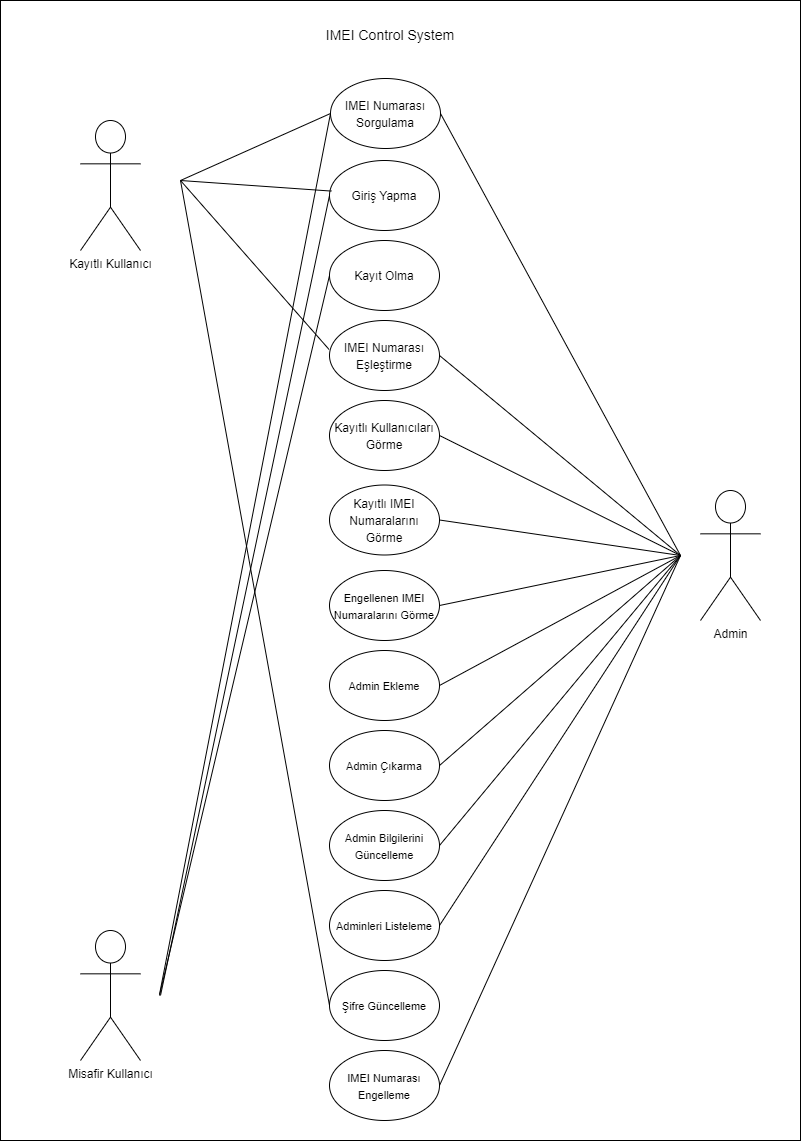

The diagram above was exported from draw.io. Its source (the exported page's mxGraphModel, read from the mxfile embedded in the PNG):
<mxGraphModel dx="1687" dy="936" grid="1" gridSize="10" guides="1" tooltips="1" connect="1" arrows="1" fold="1" page="1" pageScale="1" pageWidth="827" pageHeight="1169" math="0" shadow="0">
  <root>
    <mxCell id="WIyWlLk6GJQsqaUBKTNV-0" />
    <mxCell id="WIyWlLk6GJQsqaUBKTNV-1" parent="WIyWlLk6GJQsqaUBKTNV-0" />
    <mxCell id="i7Gi4pMvuMjez0ytL0XT-1" value="" style="rounded=0;whiteSpace=wrap;html=1;" vertex="1" parent="WIyWlLk6GJQsqaUBKTNV-1">
      <mxGeometry x="30" y="30" width="800" height="1140" as="geometry" />
    </mxCell>
    <mxCell id="i7Gi4pMvuMjez0ytL0XT-0" value="Admin" style="shape=umlActor;verticalLabelPosition=bottom;verticalAlign=top;html=1;outlineConnect=0;" vertex="1" parent="WIyWlLk6GJQsqaUBKTNV-1">
      <mxGeometry x="730" y="520" width="60" height="130" as="geometry" />
    </mxCell>
    <mxCell id="i7Gi4pMvuMjez0ytL0XT-2" value="IMEI Control System" style="text;html=1;strokeColor=none;fillColor=none;align=center;verticalAlign=middle;whiteSpace=wrap;rounded=0;fontSize=14;" vertex="1" parent="WIyWlLk6GJQsqaUBKTNV-1">
      <mxGeometry x="327" y="50" width="186" height="30" as="geometry" />
    </mxCell>
    <mxCell id="i7Gi4pMvuMjez0ytL0XT-4" value="&lt;font style=&quot;font-size: 12px;&quot;&gt;IMEI Numarası Sorgulama&lt;/font&gt;" style="ellipse;whiteSpace=wrap;html=1;fontSize=14;" vertex="1" parent="WIyWlLk6GJQsqaUBKTNV-1">
      <mxGeometry x="360" y="108" width="110" height="70" as="geometry" />
    </mxCell>
    <mxCell id="i7Gi4pMvuMjez0ytL0XT-5" value="&lt;font style=&quot;font-size: 12px;&quot;&gt;Giriş Yapma&lt;/font&gt;" style="ellipse;whiteSpace=wrap;html=1;fontSize=14;" vertex="1" parent="WIyWlLk6GJQsqaUBKTNV-1">
      <mxGeometry x="359" y="190" width="110" height="70" as="geometry" />
    </mxCell>
    <mxCell id="i7Gi4pMvuMjez0ytL0XT-6" value="&lt;font style=&quot;font-size: 12px;&quot;&gt;Kayıt Olma&lt;/font&gt;" style="ellipse;whiteSpace=wrap;html=1;fontSize=14;" vertex="1" parent="WIyWlLk6GJQsqaUBKTNV-1">
      <mxGeometry x="359" y="270" width="110" height="70" as="geometry" />
    </mxCell>
    <mxCell id="i7Gi4pMvuMjez0ytL0XT-7" value="&lt;font style=&quot;font-size: 12px;&quot;&gt;IMEI Numarası Eşleştirme&lt;/font&gt;" style="ellipse;whiteSpace=wrap;html=1;fontSize=14;" vertex="1" parent="WIyWlLk6GJQsqaUBKTNV-1">
      <mxGeometry x="359" y="350" width="110" height="70" as="geometry" />
    </mxCell>
    <mxCell id="i7Gi4pMvuMjez0ytL0XT-8" value="&lt;font style=&quot;font-size: 12px;&quot;&gt;Kayıtlı Kullanıcıları Görme&lt;/font&gt;" style="ellipse;whiteSpace=wrap;html=1;fontSize=14;" vertex="1" parent="WIyWlLk6GJQsqaUBKTNV-1">
      <mxGeometry x="359" y="430" width="110" height="70" as="geometry" />
    </mxCell>
    <mxCell id="i7Gi4pMvuMjez0ytL0XT-9" value="&lt;font style=&quot;font-size: 12px;&quot;&gt;Kayıtlı IMEI Numaralarını Görme&lt;/font&gt;" style="ellipse;whiteSpace=wrap;html=1;fontSize=14;" vertex="1" parent="WIyWlLk6GJQsqaUBKTNV-1">
      <mxGeometry x="359" y="514.5" width="110" height="70" as="geometry" />
    </mxCell>
    <mxCell id="i7Gi4pMvuMjez0ytL0XT-10" value="&lt;font style=&quot;font-size: 11px;&quot;&gt;Engellenen IMEI Numaralarını Görme&lt;/font&gt;" style="ellipse;whiteSpace=wrap;html=1;fontSize=14;" vertex="1" parent="WIyWlLk6GJQsqaUBKTNV-1">
      <mxGeometry x="359" y="600" width="110" height="70" as="geometry" />
    </mxCell>
    <mxCell id="i7Gi4pMvuMjez0ytL0XT-11" value="&lt;font style=&quot;font-size: 11px;&quot;&gt;Admin Ekleme&lt;/font&gt;" style="ellipse;whiteSpace=wrap;html=1;fontSize=14;" vertex="1" parent="WIyWlLk6GJQsqaUBKTNV-1">
      <mxGeometry x="359" y="680" width="110" height="70" as="geometry" />
    </mxCell>
    <mxCell id="i7Gi4pMvuMjez0ytL0XT-12" value="&lt;font style=&quot;font-size: 11px;&quot;&gt;Admin Çıkarma&lt;/font&gt;" style="ellipse;whiteSpace=wrap;html=1;fontSize=14;" vertex="1" parent="WIyWlLk6GJQsqaUBKTNV-1">
      <mxGeometry x="359" y="760" width="110" height="70" as="geometry" />
    </mxCell>
    <mxCell id="i7Gi4pMvuMjez0ytL0XT-13" value="&lt;font style=&quot;font-size: 11px;&quot;&gt;Admin Bilgilerini Güncelleme&lt;/font&gt;" style="ellipse;whiteSpace=wrap;html=1;fontSize=14;" vertex="1" parent="WIyWlLk6GJQsqaUBKTNV-1">
      <mxGeometry x="359" y="840" width="110" height="70" as="geometry" />
    </mxCell>
    <mxCell id="i7Gi4pMvuMjez0ytL0XT-14" value="&lt;font style=&quot;font-size: 11px;&quot;&gt;Adminleri Listeleme&lt;/font&gt;" style="ellipse;whiteSpace=wrap;html=1;fontSize=14;" vertex="1" parent="WIyWlLk6GJQsqaUBKTNV-1">
      <mxGeometry x="359" y="920" width="110" height="70" as="geometry" />
    </mxCell>
    <mxCell id="i7Gi4pMvuMjez0ytL0XT-15" value="&lt;span style=&quot;font-size: 11px;&quot;&gt;Şifre Güncelleme&lt;/span&gt;" style="ellipse;whiteSpace=wrap;html=1;fontSize=14;" vertex="1" parent="WIyWlLk6GJQsqaUBKTNV-1">
      <mxGeometry x="359" y="1000" width="110" height="70" as="geometry" />
    </mxCell>
    <mxCell id="i7Gi4pMvuMjez0ytL0XT-16" value="&lt;span style=&quot;font-size: 11px;&quot;&gt;IMEI Numarası Engelleme&lt;/span&gt;" style="ellipse;whiteSpace=wrap;html=1;fontSize=14;" vertex="1" parent="WIyWlLk6GJQsqaUBKTNV-1">
      <mxGeometry x="359" y="1080" width="110" height="70" as="geometry" />
    </mxCell>
    <mxCell id="i7Gi4pMvuMjez0ytL0XT-17" value="Kayıtlı Kullanıcı" style="shape=umlActor;verticalLabelPosition=bottom;verticalAlign=top;html=1;outlineConnect=0;" vertex="1" parent="WIyWlLk6GJQsqaUBKTNV-1">
      <mxGeometry x="110" y="150" width="60" height="130" as="geometry" />
    </mxCell>
    <mxCell id="i7Gi4pMvuMjez0ytL0XT-18" value="Misafir Kullanıcı" style="shape=umlActor;verticalLabelPosition=bottom;verticalAlign=top;html=1;outlineConnect=0;" vertex="1" parent="WIyWlLk6GJQsqaUBKTNV-1">
      <mxGeometry x="110" y="960" width="60" height="130" as="geometry" />
    </mxCell>
    <mxCell id="i7Gi4pMvuMjez0ytL0XT-19" value="" style="endArrow=none;html=1;rounded=0;fontSize=11;entryX=0;entryY=0.5;entryDx=0;entryDy=0;" edge="1" parent="WIyWlLk6GJQsqaUBKTNV-1" target="i7Gi4pMvuMjez0ytL0XT-4">
      <mxGeometry width="50" height="50" relative="1" as="geometry">
        <mxPoint x="210" y="210" as="sourcePoint" />
        <mxPoint x="240" y="178" as="targetPoint" />
      </mxGeometry>
    </mxCell>
    <mxCell id="i7Gi4pMvuMjez0ytL0XT-20" value="" style="endArrow=none;html=1;rounded=0;fontSize=11;entryX=0.018;entryY=0.437;entryDx=0;entryDy=0;entryPerimeter=0;" edge="1" parent="WIyWlLk6GJQsqaUBKTNV-1" target="i7Gi4pMvuMjez0ytL0XT-5">
      <mxGeometry width="50" height="50" relative="1" as="geometry">
        <mxPoint x="210" y="210" as="sourcePoint" />
        <mxPoint x="370.00000000000045" y="153" as="targetPoint" />
      </mxGeometry>
    </mxCell>
    <mxCell id="i7Gi4pMvuMjez0ytL0XT-21" value="" style="endArrow=none;html=1;rounded=0;fontSize=11;entryX=-0.004;entryY=0.414;entryDx=0;entryDy=0;entryPerimeter=0;" edge="1" parent="WIyWlLk6GJQsqaUBKTNV-1" target="i7Gi4pMvuMjez0ytL0XT-7">
      <mxGeometry width="50" height="50" relative="1" as="geometry">
        <mxPoint x="210" y="210" as="sourcePoint" />
        <mxPoint x="380.00000000000045" y="163" as="targetPoint" />
      </mxGeometry>
    </mxCell>
    <mxCell id="i7Gi4pMvuMjez0ytL0XT-22" value="" style="endArrow=none;html=1;rounded=0;fontSize=11;entryX=0;entryY=0.5;entryDx=0;entryDy=0;" edge="1" parent="WIyWlLk6GJQsqaUBKTNV-1" target="i7Gi4pMvuMjez0ytL0XT-15">
      <mxGeometry width="50" height="50" relative="1" as="geometry">
        <mxPoint x="210" y="210" as="sourcePoint" />
        <mxPoint x="390.00000000000045" y="173" as="targetPoint" />
      </mxGeometry>
    </mxCell>
    <mxCell id="i7Gi4pMvuMjez0ytL0XT-23" value="" style="endArrow=none;html=1;rounded=0;fontSize=11;entryX=0;entryY=0.5;entryDx=0;entryDy=0;" edge="1" parent="WIyWlLk6GJQsqaUBKTNV-1" target="i7Gi4pMvuMjez0ytL0XT-5">
      <mxGeometry width="50" height="50" relative="1" as="geometry">
        <mxPoint x="190" y="1025" as="sourcePoint" />
        <mxPoint x="340.00000000000045" y="960" as="targetPoint" />
      </mxGeometry>
    </mxCell>
    <mxCell id="i7Gi4pMvuMjez0ytL0XT-26" value="" style="endArrow=none;html=1;rounded=0;fontSize=11;entryX=0;entryY=0.5;entryDx=0;entryDy=0;" edge="1" parent="WIyWlLk6GJQsqaUBKTNV-1" target="i7Gi4pMvuMjez0ytL0XT-6">
      <mxGeometry width="50" height="50" relative="1" as="geometry">
        <mxPoint x="189" y="1025" as="sourcePoint" />
        <mxPoint x="289" y="995" as="targetPoint" />
      </mxGeometry>
    </mxCell>
    <mxCell id="i7Gi4pMvuMjez0ytL0XT-28" value="" style="endArrow=none;html=1;rounded=0;fontSize=11;entryX=0;entryY=0.5;entryDx=0;entryDy=0;" edge="1" parent="WIyWlLk6GJQsqaUBKTNV-1" target="i7Gi4pMvuMjez0ytL0XT-4">
      <mxGeometry width="50" height="50" relative="1" as="geometry">
        <mxPoint x="189" y="1024" as="sourcePoint" />
        <mxPoint x="289" y="974" as="targetPoint" />
      </mxGeometry>
    </mxCell>
    <mxCell id="i7Gi4pMvuMjez0ytL0XT-29" value="" style="endArrow=none;html=1;rounded=0;fontSize=11;exitX=1;exitY=0.5;exitDx=0;exitDy=0;" edge="1" parent="WIyWlLk6GJQsqaUBKTNV-1" source="i7Gi4pMvuMjez0ytL0XT-4">
      <mxGeometry width="50" height="50" relative="1" as="geometry">
        <mxPoint x="660" y="635" as="sourcePoint" />
        <mxPoint x="710" y="585" as="targetPoint" />
      </mxGeometry>
    </mxCell>
    <mxCell id="i7Gi4pMvuMjez0ytL0XT-31" value="" style="endArrow=none;html=1;rounded=0;fontSize=11;exitX=1;exitY=0.5;exitDx=0;exitDy=0;" edge="1" parent="WIyWlLk6GJQsqaUBKTNV-1" source="i7Gi4pMvuMjez0ytL0XT-7">
      <mxGeometry width="50" height="50" relative="1" as="geometry">
        <mxPoint x="660" y="635" as="sourcePoint" />
        <mxPoint x="710" y="585" as="targetPoint" />
      </mxGeometry>
    </mxCell>
    <mxCell id="i7Gi4pMvuMjez0ytL0XT-32" value="" style="endArrow=none;html=1;rounded=0;fontSize=11;exitX=1;exitY=0.5;exitDx=0;exitDy=0;" edge="1" parent="WIyWlLk6GJQsqaUBKTNV-1" source="i7Gi4pMvuMjez0ytL0XT-8">
      <mxGeometry width="50" height="50" relative="1" as="geometry">
        <mxPoint x="660" y="635" as="sourcePoint" />
        <mxPoint x="710" y="585" as="targetPoint" />
      </mxGeometry>
    </mxCell>
    <mxCell id="i7Gi4pMvuMjez0ytL0XT-33" value="" style="endArrow=none;html=1;rounded=0;fontSize=11;exitX=1;exitY=0.5;exitDx=0;exitDy=0;" edge="1" parent="WIyWlLk6GJQsqaUBKTNV-1" source="i7Gi4pMvuMjez0ytL0XT-9">
      <mxGeometry width="50" height="50" relative="1" as="geometry">
        <mxPoint x="660" y="635" as="sourcePoint" />
        <mxPoint x="710" y="585" as="targetPoint" />
      </mxGeometry>
    </mxCell>
    <mxCell id="i7Gi4pMvuMjez0ytL0XT-34" value="" style="endArrow=none;html=1;rounded=0;fontSize=11;exitX=1;exitY=0.5;exitDx=0;exitDy=0;" edge="1" parent="WIyWlLk6GJQsqaUBKTNV-1" source="i7Gi4pMvuMjez0ytL0XT-10">
      <mxGeometry width="50" height="50" relative="1" as="geometry">
        <mxPoint x="660" y="635" as="sourcePoint" />
        <mxPoint x="710" y="585" as="targetPoint" />
      </mxGeometry>
    </mxCell>
    <mxCell id="i7Gi4pMvuMjez0ytL0XT-35" value="" style="endArrow=none;html=1;rounded=0;fontSize=11;exitX=1;exitY=0.5;exitDx=0;exitDy=0;" edge="1" parent="WIyWlLk6GJQsqaUBKTNV-1" source="i7Gi4pMvuMjez0ytL0XT-11">
      <mxGeometry width="50" height="50" relative="1" as="geometry">
        <mxPoint x="660" y="635" as="sourcePoint" />
        <mxPoint x="710" y="585" as="targetPoint" />
      </mxGeometry>
    </mxCell>
    <mxCell id="i7Gi4pMvuMjez0ytL0XT-36" value="" style="endArrow=none;html=1;rounded=0;fontSize=11;exitX=1;exitY=0.5;exitDx=0;exitDy=0;" edge="1" parent="WIyWlLk6GJQsqaUBKTNV-1" source="i7Gi4pMvuMjez0ytL0XT-12">
      <mxGeometry width="50" height="50" relative="1" as="geometry">
        <mxPoint x="660" y="635" as="sourcePoint" />
        <mxPoint x="710" y="585" as="targetPoint" />
      </mxGeometry>
    </mxCell>
    <mxCell id="i7Gi4pMvuMjez0ytL0XT-37" value="" style="endArrow=none;html=1;rounded=0;fontSize=11;exitX=1;exitY=0.5;exitDx=0;exitDy=0;" edge="1" parent="WIyWlLk6GJQsqaUBKTNV-1" source="i7Gi4pMvuMjez0ytL0XT-13">
      <mxGeometry width="50" height="50" relative="1" as="geometry">
        <mxPoint x="660" y="635" as="sourcePoint" />
        <mxPoint x="710" y="585" as="targetPoint" />
      </mxGeometry>
    </mxCell>
    <mxCell id="i7Gi4pMvuMjez0ytL0XT-38" value="" style="endArrow=none;html=1;rounded=0;fontSize=11;exitX=1;exitY=0.5;exitDx=0;exitDy=0;" edge="1" parent="WIyWlLk6GJQsqaUBKTNV-1" source="i7Gi4pMvuMjez0ytL0XT-14">
      <mxGeometry width="50" height="50" relative="1" as="geometry">
        <mxPoint x="660" y="635" as="sourcePoint" />
        <mxPoint x="710" y="585" as="targetPoint" />
      </mxGeometry>
    </mxCell>
    <mxCell id="i7Gi4pMvuMjez0ytL0XT-39" value="" style="endArrow=none;html=1;rounded=0;fontSize=11;exitX=1;exitY=0.5;exitDx=0;exitDy=0;" edge="1" parent="WIyWlLk6GJQsqaUBKTNV-1" source="i7Gi4pMvuMjez0ytL0XT-16">
      <mxGeometry width="50" height="50" relative="1" as="geometry">
        <mxPoint x="660" y="635" as="sourcePoint" />
        <mxPoint x="710" y="585" as="targetPoint" />
      </mxGeometry>
    </mxCell>
  </root>
</mxGraphModel>